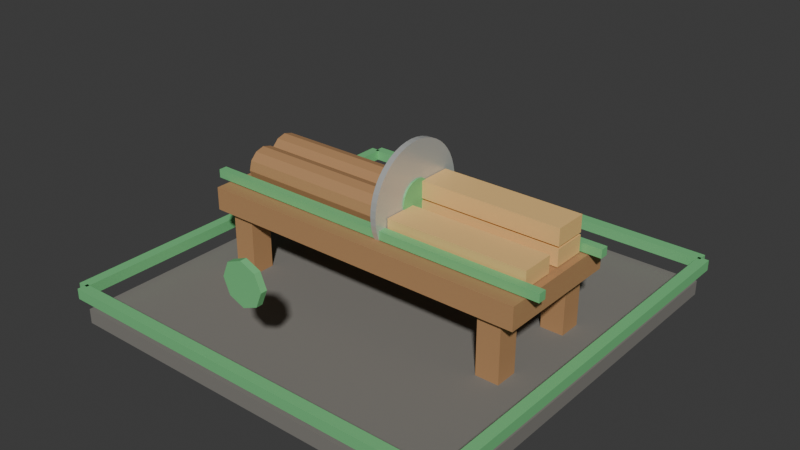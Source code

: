 # Source: t3_sawmill.blend  (saved by Blender 5.1.30; exported with 4.5.12 LTS)
import bpy
from mathutils import Matrix  # noqa: F401  (used for matrix-valued properties, if any)

bpy.ops.wm.read_factory_settings(use_empty=True)
scene = bpy.context.scene
scene.name = 'Scene'

# ---- materials (node trees are filled in below, after node groups)
mat_darkstone = bpy.data.materials.new('DarkStone')
mat_darkstone.diffuse_color = (0.21, 0.2, 0.18, 1.0)
mat_wood = bpy.data.materials.new('Wood')
mat_wood.diffuse_color = (0.46, 0.25, 0.11, 1.0)
mat_t3tieraccent = bpy.data.materials.new('T3TierAccent')
mat_t3tieraccent.diffuse_color = (0.2, 0.62, 0.25, 1.0)
mat_metal = bpy.data.materials.new('Metal')
mat_metal.diffuse_color = (0.6, 0.61, 0.59, 1.0)
mat_cutwood = bpy.data.materials.new('CutWood')
mat_cutwood.diffuse_color = (0.88, 0.56, 0.21, 1.0)

# ---- material node trees
mat_darkstone.use_nodes = True; mat_darkstone.node_tree.nodes.clear()
_N = mat_darkstone.node_tree.nodes; _L = mat_darkstone.node_tree.links
n0 = _N.new('ShaderNodeBsdfPrincipled'); n0.name = 'Principled BSDF'; n0.location = (-200, 100)
n0.inputs[0].default_value = (0.21, 0.2, 0.18, 1.0)
n0.inputs[2].default_value = 0.9
n1 = _N.new('ShaderNodeOutputMaterial'); n1.name = 'Material Output'; n1.location = (200, 100)
_L.new(n0.outputs[0], n1.inputs[0])
n1.is_active_output = True
mat_wood.use_nodes = True; mat_wood.node_tree.nodes.clear()
_N = mat_wood.node_tree.nodes; _L = mat_wood.node_tree.links
n0 = _N.new('ShaderNodeBsdfPrincipled'); n0.name = 'Principled BSDF'; n0.location = (-200, 100)
n0.inputs[0].default_value = (0.46, 0.25, 0.11, 1.0)
n0.inputs[2].default_value = 0.75
n1 = _N.new('ShaderNodeOutputMaterial'); n1.name = 'Material Output'; n1.location = (200, 100)
_L.new(n0.outputs[0], n1.inputs[0])
n1.is_active_output = True
mat_t3tieraccent.use_nodes = True; mat_t3tieraccent.node_tree.nodes.clear()
_N = mat_t3tieraccent.node_tree.nodes; _L = mat_t3tieraccent.node_tree.links
n0 = _N.new('ShaderNodeBsdfPrincipled'); n0.name = 'Principled BSDF'; n0.location = (-200, 100)
n0.inputs[0].default_value = (0.2, 0.62, 0.25, 1.0)
n0.inputs[1].default_value = 0.1
n0.inputs[2].default_value = 0.52
n1 = _N.new('ShaderNodeOutputMaterial'); n1.name = 'Material Output'; n1.location = (200, 100)
_L.new(n0.outputs[0], n1.inputs[0])
n1.is_active_output = True
mat_metal.use_nodes = True; mat_metal.node_tree.nodes.clear()
_N = mat_metal.node_tree.nodes; _L = mat_metal.node_tree.links
n0 = _N.new('ShaderNodeBsdfPrincipled'); n0.name = 'Principled BSDF'; n0.location = (-200, 100)
n0.inputs[0].default_value = (0.6, 0.61, 0.59, 1.0)
n0.inputs[1].default_value = 0.35
n0.inputs[2].default_value = 0.32
n1 = _N.new('ShaderNodeOutputMaterial'); n1.name = 'Material Output'; n1.location = (200, 100)
_L.new(n0.outputs[0], n1.inputs[0])
n1.is_active_output = True
mat_cutwood.use_nodes = True; mat_cutwood.node_tree.nodes.clear()
_N = mat_cutwood.node_tree.nodes; _L = mat_cutwood.node_tree.links
n0 = _N.new('ShaderNodeBsdfPrincipled'); n0.name = 'Principled BSDF'; n0.location = (-200, 100)
n0.inputs[0].default_value = (0.88, 0.56, 0.21, 1.0)
n0.inputs[2].default_value = 0.68
n1 = _N.new('ShaderNodeOutputMaterial'); n1.name = 'Material Output'; n1.location = (200, 100)
_L.new(n0.outputs[0], n1.inputs[0])
n1.is_active_output = True

# ---- world
world_world = bpy.data.worlds.new('World'); scene.world = world_world
world_world.use_nodes = True; world_world.node_tree.nodes.clear()
_N = world_world.node_tree.nodes; _L = world_world.node_tree.links
n0 = _N.new('ShaderNodeOutputWorld'); n0.name = 'World Output'; n0.location = (200, 100)
n1 = _N.new('ShaderNodeBackground'); n1.name = 'Background'; n1.location = (-200, 100)
n1.inputs[0].default_value = (0.05088, 0.05088, 0.05088, 1.0)
_L.new(n1.outputs[0], n0.inputs[0])
n0.is_active_output = True
world_world.color = (0.05088, 0.05088, 0.05088)
world_world.sun_shadow_jitter_overblur = 0.0

# ---- meshes
me_footprintbase_mesh = bpy.data.meshes.new('FootprintBase_Mesh')
me_footprintbase_mesh.from_pydata([(-1.9, -1.9, -0.07), (-1.9, -1.9, 0.07), (-1.9, 1.9, -0.07), (-1.9, 1.9, 0.07), (1.9, -1.9, -0.07), (1.9, -1.9, 0.07), (1.9, 1.9, -0.07), (1.9, 1.9, 0.07)], [], [(0, 1, 3, 2), (2, 3, 7, 6), (6, 7, 5, 4), (4, 5, 1, 0), (2, 6, 4, 0), (7, 3, 1, 5)])
_uv = me_footprintbase_mesh.uv_layers.new(name='UVMap')
_uv.uv.foreach_set('vector', [0.375, 0.0, 0.625, 0.0, 0.625, 0.25, 0.375, 0.25, 0.375, 0.25, 0.625, 0.25, 0.625, 0.5, 0.375, 0.5, 0.375, 0.5, 0.625, 0.5, 0.625, 0.75, 0.375, 0.75, 0.375, 0.75, 0.625, 0.75, 0.625, 1.0, 0.375, 1.0, 0.125, 0.5, 0.375, 0.5, 0.375, 0.75, 0.125, 0.75, 0.625, 0.5, 0.875, 0.5, 0.875, 0.75, 0.625, 0.75])
me_footprintbase_mesh.materials.append(mat_darkstone)
me_footprintbase_mesh.update()
me_tabletop_mesh = bpy.data.meshes.new('TableTop_Mesh')
me_tabletop_mesh.from_pydata([(-1.6, -0.625, -0.11), (-1.6, -0.625, 0.11), (-1.6, 0.625, -0.11), (-1.6, 0.625, 0.11), (1.6, -0.625, -0.11), (1.6, -0.625, 0.11), (1.6, 0.625, -0.11), (1.6, 0.625, 0.11)], [], [(0, 1, 3, 2), (2, 3, 7, 6), (6, 7, 5, 4), (4, 5, 1, 0), (2, 6, 4, 0), (7, 3, 1, 5)])
_uv = me_tabletop_mesh.uv_layers.new(name='UVMap')
_uv.uv.foreach_set('vector', [0.375, 0.0, 0.625, 0.0, 0.625, 0.25, 0.375, 0.25, 0.375, 0.25, 0.625, 0.25, 0.625, 0.5, 0.375, 0.5, 0.375, 0.5, 0.625, 0.5, 0.625, 0.75, 0.375, 0.75, 0.375, 0.75, 0.625, 0.75, 0.625, 1.0, 0.375, 1.0, 0.125, 0.5, 0.375, 0.5, 0.375, 0.75, 0.125, 0.75, 0.625, 0.5, 0.875, 0.5, 0.875, 0.75, 0.625, 0.75])
me_tabletop_mesh.materials.append(mat_wood)
me_tabletop_mesh.update()
me_tableleg_mesh = bpy.data.meshes.new('TableLeg_Mesh')
me_tableleg_mesh.from_pydata([(-0.11, -0.11, -0.36), (-0.11, -0.11, 0.36), (-0.11, 0.11, -0.36), (-0.11, 0.11, 0.36), (0.11, -0.11, -0.36), (0.11, -0.11, 0.36), (0.11, 0.11, -0.36), (0.11, 0.11, 0.36)], [], [(0, 1, 3, 2), (2, 3, 7, 6), (6, 7, 5, 4), (4, 5, 1, 0), (2, 6, 4, 0), (7, 3, 1, 5)])
_uv = me_tableleg_mesh.uv_layers.new(name='UVMap')
_uv.uv.foreach_set('vector', [0.375, 0.0, 0.625, 0.0, 0.625, 0.25, 0.375, 0.25, 0.375, 0.25, 0.625, 0.25, 0.625, 0.5, 0.375, 0.5, 0.375, 0.5, 0.625, 0.5, 0.625, 0.75, 0.375, 0.75, 0.375, 0.75, 0.625, 0.75, 0.625, 1.0, 0.375, 1.0, 0.125, 0.5, 0.375, 0.5, 0.375, 0.75, 0.125, 0.75, 0.625, 0.5, 0.875, 0.5, 0.875, 0.75, 0.625, 0.75])
me_tableleg_mesh.materials.append(mat_wood)
me_tableleg_mesh.update()
me_tableleg_mesh_001 = bpy.data.meshes.new('TableLeg_Mesh.001')
me_tableleg_mesh_001.from_pydata([(-0.11, -0.11, -0.36), (-0.11, -0.11, 0.36), (-0.11, 0.11, -0.36), (-0.11, 0.11, 0.36), (0.11, -0.11, -0.36), (0.11, -0.11, 0.36), (0.11, 0.11, -0.36), (0.11, 0.11, 0.36)], [], [(0, 1, 3, 2), (2, 3, 7, 6), (6, 7, 5, 4), (4, 5, 1, 0), (2, 6, 4, 0), (7, 3, 1, 5)])
_uv = me_tableleg_mesh_001.uv_layers.new(name='UVMap')
_uv.uv.foreach_set('vector', [0.375, 0.0, 0.625, 0.0, 0.625, 0.25, 0.375, 0.25, 0.375, 0.25, 0.625, 0.25, 0.625, 0.5, 0.375, 0.5, 0.375, 0.5, 0.625, 0.5, 0.625, 0.75, 0.375, 0.75, 0.375, 0.75, 0.625, 0.75, 0.625, 1.0, 0.375, 1.0, 0.125, 0.5, 0.375, 0.5, 0.375, 0.75, 0.125, 0.75, 0.625, 0.5, 0.875, 0.5, 0.875, 0.75, 0.625, 0.75])
me_tableleg_mesh_001.materials.append(mat_wood)
me_tableleg_mesh_001.update()
me_tableleg_mesh_002 = bpy.data.meshes.new('TableLeg_Mesh.002')
me_tableleg_mesh_002.from_pydata([(-0.11, -0.11, -0.36), (-0.11, -0.11, 0.36), (-0.11, 0.11, -0.36), (-0.11, 0.11, 0.36), (0.11, -0.11, -0.36), (0.11, -0.11, 0.36), (0.11, 0.11, -0.36), (0.11, 0.11, 0.36)], [], [(0, 1, 3, 2), (2, 3, 7, 6), (6, 7, 5, 4), (4, 5, 1, 0), (2, 6, 4, 0), (7, 3, 1, 5)])
_uv = me_tableleg_mesh_002.uv_layers.new(name='UVMap')
_uv.uv.foreach_set('vector', [0.375, 0.0, 0.625, 0.0, 0.625, 0.25, 0.375, 0.25, 0.375, 0.25, 0.625, 0.25, 0.625, 0.5, 0.375, 0.5, 0.375, 0.5, 0.625, 0.5, 0.625, 0.75, 0.375, 0.75, 0.375, 0.75, 0.625, 0.75, 0.625, 1.0, 0.375, 1.0, 0.125, 0.5, 0.375, 0.5, 0.375, 0.75, 0.125, 0.75, 0.625, 0.5, 0.875, 0.5, 0.875, 0.75, 0.625, 0.75])
me_tableleg_mesh_002.materials.append(mat_wood)
me_tableleg_mesh_002.update()
me_tableleg_mesh_003 = bpy.data.meshes.new('TableLeg_Mesh.003')
me_tableleg_mesh_003.from_pydata([(-0.11, -0.11, -0.36), (-0.11, -0.11, 0.36), (-0.11, 0.11, -0.36), (-0.11, 0.11, 0.36), (0.11, -0.11, -0.36), (0.11, -0.11, 0.36), (0.11, 0.11, -0.36), (0.11, 0.11, 0.36)], [], [(0, 1, 3, 2), (2, 3, 7, 6), (6, 7, 5, 4), (4, 5, 1, 0), (2, 6, 4, 0), (7, 3, 1, 5)])
_uv = me_tableleg_mesh_003.uv_layers.new(name='UVMap')
_uv.uv.foreach_set('vector', [0.375, 0.0, 0.625, 0.0, 0.625, 0.25, 0.375, 0.25, 0.375, 0.25, 0.625, 0.25, 0.625, 0.5, 0.375, 0.5, 0.375, 0.5, 0.625, 0.5, 0.625, 0.75, 0.375, 0.75, 0.375, 0.75, 0.625, 0.75, 0.625, 1.0, 0.375, 1.0, 0.125, 0.5, 0.375, 0.5, 0.375, 0.75, 0.125, 0.75, 0.625, 0.5, 0.875, 0.5, 0.875, 0.75, 0.625, 0.75])
me_tableleg_mesh_003.materials.append(mat_wood)
me_tableleg_mesh_003.update()
me_leftrail_mesh = bpy.data.meshes.new('LeftRail_Mesh')
me_leftrail_mesh.from_pydata([(-1.725, -0.04, -0.04), (-1.725, -0.04, 0.04), (-1.725, 0.04, -0.04), (-1.725, 0.04, 0.04), (1.725, -0.04, -0.04), (1.725, -0.04, 0.04), (1.725, 0.04, -0.04), (1.725, 0.04, 0.04)], [], [(0, 1, 3, 2), (2, 3, 7, 6), (6, 7, 5, 4), (4, 5, 1, 0), (2, 6, 4, 0), (7, 3, 1, 5)])
_uv = me_leftrail_mesh.uv_layers.new(name='UVMap')
_uv.uv.foreach_set('vector', [0.375, 0.0, 0.625, 0.0, 0.625, 0.25, 0.375, 0.25, 0.375, 0.25, 0.625, 0.25, 0.625, 0.5, 0.375, 0.5, 0.375, 0.5, 0.625, 0.5, 0.625, 0.75, 0.375, 0.75, 0.375, 0.75, 0.625, 0.75, 0.625, 1.0, 0.375, 1.0, 0.125, 0.5, 0.375, 0.5, 0.375, 0.75, 0.125, 0.75, 0.625, 0.5, 0.875, 0.5, 0.875, 0.75, 0.625, 0.75])
me_leftrail_mesh.materials.append(mat_t3tieraccent)
me_leftrail_mesh.update()
me_rightrail_mesh = bpy.data.meshes.new('RightRail_Mesh')
me_rightrail_mesh.from_pydata([(-1.725, -0.04, -0.04), (-1.725, -0.04, 0.04), (-1.725, 0.04, -0.04), (-1.725, 0.04, 0.04), (1.725, -0.04, -0.04), (1.725, -0.04, 0.04), (1.725, 0.04, -0.04), (1.725, 0.04, 0.04)], [], [(0, 1, 3, 2), (2, 3, 7, 6), (6, 7, 5, 4), (4, 5, 1, 0), (2, 6, 4, 0), (7, 3, 1, 5)])
_uv = me_rightrail_mesh.uv_layers.new(name='UVMap')
_uv.uv.foreach_set('vector', [0.375, 0.0, 0.625, 0.0, 0.625, 0.25, 0.375, 0.25, 0.375, 0.25, 0.625, 0.25, 0.625, 0.5, 0.375, 0.5, 0.375, 0.5, 0.625, 0.5, 0.625, 0.75, 0.375, 0.75, 0.375, 0.75, 0.625, 0.75, 0.625, 1.0, 0.375, 1.0, 0.125, 0.5, 0.375, 0.5, 0.375, 0.75, 0.125, 0.75, 0.625, 0.5, 0.875, 0.5, 0.875, 0.75, 0.625, 0.75])
me_rightrail_mesh.materials.append(mat_t3tieraccent)
me_rightrail_mesh.update()
me_sawblade_mesh = bpy.data.meshes.new('SawBlade_Mesh')
me_sawblade_mesh.from_pydata([(0.0, 0.52, -0.0275), (0.0, 0.52, 0.0275), (0.06787, 0.5156, -0.0275), (0.06787, 0.5156, 0.0275), (0.1346, 0.5023, -0.0275), (0.1346, 0.5023, 0.0275), (0.199, 0.4804, -0.0275), (0.199, 0.4804, 0.0275), (0.26, 0.4503, -0.0275), (0.26, 0.4503, 0.0275), (0.3166, 0.4125, -0.0275), (0.3166, 0.4125, 0.0275), (0.3677, 0.3677, -0.0275), (0.3677, 0.3677, 0.0275), (0.4125, 0.3166, -0.0275), (0.4125, 0.3166, 0.0275), (0.4503, 0.26, -0.0275), (0.4503, 0.26, 0.0275), (0.4804, 0.199, -0.0275), (0.4804, 0.199, 0.0275), (0.5023, 0.1346, -0.0275), (0.5023, 0.1346, 0.0275), (0.5156, 0.06787, -0.0275), (0.5156, 0.06787, 0.0275), (0.52, 0.0, -0.0275), (0.52, 0.0, 0.0275), (0.5156, -0.06787, -0.0275), (0.5156, -0.06787, 0.0275), (0.5023, -0.1346, -0.0275), (0.5023, -0.1346, 0.0275), (0.4804, -0.199, -0.0275), (0.4804, -0.199, 0.0275), (0.4503, -0.26, -0.0275), (0.4503, -0.26, 0.0275), (0.4125, -0.3166, -0.0275), (0.4125, -0.3166, 0.0275), (0.3677, -0.3677, -0.0275), (0.3677, -0.3677, 0.0275), (0.3166, -0.4125, -0.0275), (0.3166, -0.4125, 0.0275), (0.26, -0.4503, -0.0275), (0.26, -0.4503, 0.0275), (0.199, -0.4804, -0.0275), (0.199, -0.4804, 0.0275), (0.1346, -0.5023, -0.0275), (0.1346, -0.5023, 0.0275), (0.06787, -0.5156, -0.0275), (0.06787, -0.5156, 0.0275), (0.0, -0.52, -0.0275), (0.0, -0.52, 0.0275), (-0.06787, -0.5156, -0.0275), (-0.06787, -0.5156, 0.0275), (-0.1346, -0.5023, -0.0275), (-0.1346, -0.5023, 0.0275), (-0.199, -0.4804, -0.0275), (-0.199, -0.4804, 0.0275), (-0.26, -0.4503, -0.0275), (-0.26, -0.4503, 0.0275), (-0.3166, -0.4125, -0.0275), (-0.3166, -0.4125, 0.0275), (-0.3677, -0.3677, -0.0275), (-0.3677, -0.3677, 0.0275), (-0.4125, -0.3166, -0.0275), (-0.4125, -0.3166, 0.0275), (-0.4503, -0.26, -0.0275), (-0.4503, -0.26, 0.0275), (-0.4804, -0.199, -0.0275), (-0.4804, -0.199, 0.0275), (-0.5023, -0.1346, -0.0275), (-0.5023, -0.1346, 0.0275), (-0.5156, -0.06787, -0.0275), (-0.5156, -0.06787, 0.0275), (-0.52, 0.0, -0.0275), (-0.52, 0.0, 0.0275), (-0.5156, 0.06787, -0.0275), (-0.5156, 0.06787, 0.0275), (-0.5023, 0.1346, -0.0275), (-0.5023, 0.1346, 0.0275), (-0.4804, 0.199, -0.0275), (-0.4804, 0.199, 0.0275), (-0.4503, 0.26, -0.0275), (-0.4503, 0.26, 0.0275), (-0.4125, 0.3166, -0.0275), (-0.4125, 0.3166, 0.0275), (-0.3677, 0.3677, -0.0275), (-0.3677, 0.3677, 0.0275), (-0.3166, 0.4125, -0.0275), (-0.3166, 0.4125, 0.0275), (-0.26, 0.4503, -0.0275), (-0.26, 0.4503, 0.0275), (-0.199, 0.4804, -0.0275), (-0.199, 0.4804, 0.0275), (-0.1346, 0.5023, -0.0275), (-0.1346, 0.5023, 0.0275), (-0.06787, 0.5156, -0.0275), (-0.06787, 0.5156, 0.0275)], [], [(0, 1, 3, 2), (2, 3, 5, 4), (4, 5, 7, 6), (6, 7, 9, 8), (8, 9, 11, 10), (10, 11, 13, 12), (12, 13, 15, 14), (14, 15, 17, 16), (16, 17, 19, 18), (18, 19, 21, 20), (20, 21, 23, 22), (22, 23, 25, 24), (24, 25, 27, 26), (26, 27, 29, 28), (28, 29, 31, 30), (30, 31, 33, 32), (32, 33, 35, 34), (34, 35, 37, 36), (36, 37, 39, 38), (38, 39, 41, 40), (40, 41, 43, 42), (42, 43, 45, 44), (44, 45, 47, 46), (46, 47, 49, 48), (48, 49, 51, 50), (50, 51, 53, 52), (52, 53, 55, 54), (54, 55, 57, 56), (56, 57, 59, 58), (58, 59, 61, 60), (60, 61, 63, 62), (62, 63, 65, 64), (64, 65, 67, 66), (66, 67, 69, 68), (68, 69, 71, 70), (70, 71, 73, 72), (72, 73, 75, 74), (74, 75, 77, 76), (76, 77, 79, 78), (78, 79, 81, 80), (80, 81, 83, 82), (82, 83, 85, 84), (84, 85, 87, 86), (86, 87, 89, 88), (88, 89, 91, 90), (90, 91, 93, 92), (3, 1, 95, 93, 91, 89, 87, 85, 83, 81, 79, 77, 75, 73, 71, 69, 67, 65, 63, 61, 59, 57, 55, 53, 51, 49, 47, 45, 43, 41, 39, 37, 35, 33, 31, 29, 27, 25, 23, 21, 19, 17, 15, 13, 11, 9, 7, 5), (92, 93, 95, 94), (94, 95, 1, 0), (0, 2, 4, 6, 8, 10, 12, 14, 16, 18, 20, 22, 24, 26, 28, 30, 32, 34, 36, 38, 40, 42, 44, 46, 48, 50, 52, 54, 56, 58, 60, 62, 64, 66, 68, 70, 72, 74, 76, 78, 80, 82, 84, 86, 88, 90, 92, 94)])
_uv = me_sawblade_mesh.uv_layers.new(name='UVMap')
_uv.uv.foreach_set('vector', [1.0, 0.5, 1.0, 1.0, 0.9792, 1.0, 0.9792, 0.5, 0.9792, 0.5, 0.9792, 1.0, 0.9583, 1.0, 0.9583, 0.5, 0.9583, 0.5, 0.9583, 1.0, 0.9375, 1.0, 0.9375, 0.5, 0.9375, 0.5, 0.9375, 1.0, 0.9167, 1.0, 0.9167, 0.5, 0.9167, 0.5, 0.9167, 1.0, 0.8958, 1.0, 0.8958, 0.5, 0.8958, 0.5, 0.8958, 1.0, 0.875, 1.0, 0.875, 0.5, 0.875, 0.5, 0.875, 1.0, 0.8542, 1.0, 0.8542, 0.5, 0.8542, 0.5, 0.8542, 1.0, 0.8333, 1.0, 0.8333, 0.5, 0.8333, 0.5, 0.8333, 1.0, 0.8125, 1.0, 0.8125, 0.5, 0.8125, 0.5, 0.8125, 1.0, 0.7917, 1.0, 0.7917, 0.5, 0.7917, 0.5, 0.7917, 1.0, 0.7708, 1.0, 0.7708, 0.5, 0.7708, 0.5, 0.7708, 1.0, 0.75, 1.0, 0.75, 0.5, 0.75, 0.5, 0.75, 1.0, 0.7292, 1.0, 0.7292, 0.5, 0.7292, 0.5, 0.7292, 1.0, 0.7083, 1.0, 0.7083, 0.5, 0.7083, 0.5, 0.7083, 1.0, 0.6875, 1.0, 0.6875, 0.5, 0.6875, 0.5, 0.6875, 1.0, 0.6667, 1.0, 0.6667, 0.5, 0.6667, 0.5, 0.6667, 1.0, 0.6458, 1.0, 0.6458, 0.5, 0.6458, 0.5, 0.6458, 1.0, 0.625, 1.0, 0.625, 0.5, 0.625, 0.5, 0.625, 1.0, 0.6042, 1.0, 0.6042, 0.5, 0.6042, 0.5, 0.6042, 1.0, 0.5833, 1.0, 0.5833, 0.5, 0.5833, 0.5, 0.5833, 1.0, 0.5625, 1.0, 0.5625, 0.5, 0.5625, 0.5, 0.5625, 1.0, 0.5417, 1.0, 0.5417, 0.5, 0.5417, 0.5, 0.5417, 1.0, 0.5208, 1.0, 0.5208, 0.5, 0.5208, 0.5, 0.5208, 1.0, 0.5, 1.0, 0.5, 0.5, 0.5, 0.5, 0.5, 1.0, 0.4792, 1.0, 0.4792, 0.5, 0.4792, 0.5, 0.4792, 1.0, 0.4583, 1.0, 0.4583, 0.5, 0.4583, 0.5, 0.4583, 1.0, 0.4375, 1.0, 0.4375, 0.5, 0.4375, 0.5, 0.4375, 1.0, 0.4167, 1.0, 0.4167, 0.5, 0.4167, 0.5, 0.4167, 1.0, 0.3958, 1.0, 0.3958, 0.5, 0.3958, 0.5, 0.3958, 1.0, 0.375, 1.0, 0.375, 0.5, 0.375, 0.5, 0.375, 1.0, 0.3542, 1.0, 0.3542, 0.5, 0.3542, 0.5, 0.3542, 1.0, 0.3333, 1.0, 0.3333, 0.5, 0.3333, 0.5, 0.3333, 1.0, 0.3125, 1.0, 0.3125, 0.5, 0.3125, 0.5, 0.3125, 1.0, 0.2917, 1.0, 0.2917, 0.5, 0.2917, 0.5, 0.2917, 1.0, 0.2708, 1.0, 0.2708, 0.5, 0.2708, 0.5, 0.2708, 1.0, 0.25, 1.0, 0.25, 0.5, 0.25, 0.5, 0.25, 1.0, 0.2292, 1.0, 0.2292, 0.5, 0.2292, 0.5, 0.2292, 1.0, 0.2083, 1.0, 0.2083, 0.5, 0.2083, 0.5, 0.2083, 1.0, 0.1875, 1.0, 0.1875, 0.5, 0.1875, 0.5, 0.1875, 1.0, 0.1667, 1.0, 0.1667, 0.5, 0.1667, 0.5, 0.1667, 1.0, 0.1458, 1.0, 0.1458, 0.5, 0.1458, 0.5, 0.1458, 1.0, 0.125, 1.0, 0.125, 0.5, 0.125, 0.5, 0.125, 1.0, 0.1042, 1.0, 0.1042, 0.5, 0.1042, 0.5, 0.1042, 1.0, 0.08333, 1.0, 0.08333, 0.5, 0.08333, 0.5, 0.08333, 1.0, 0.0625, 1.0, 0.0625, 0.5, 0.0625, 0.5, 0.0625, 1.0, 0.04167, 1.0, 0.04167, 0.5, 0.2813, 0.4879, 0.25, 0.49, 0.2187, 0.4879, 0.1879, 0.4818, 0.1582, 0.4717, 0.13, 0.4578, 0.1039, 0.4404, 0.08029, 0.4197, 0.0596, 0.3961, 0.04215, 0.37, 0.02827, 0.3418, 0.01818, 0.3121, 0.01205, 0.2813, 0.01, 0.25, 0.01205, 0.2187, 0.01818, 0.1879, 0.02827, 0.1582, 0.04215, 0.13, 0.0596, 0.1039, 0.08029, 0.08029, 0.1039, 0.0596, 0.13, 0.04215, 0.1582, 0.02827, 0.1879, 0.01818, 0.2187, 0.01205, 0.25, 0.01, 0.2813, 0.01205, 0.3121, 0.01818, 0.3418, 0.02827, 0.37, 0.04215, 0.3961, 0.0596, 0.4197, 0.08029, 0.4404, 0.1039, 0.4578, 0.13, 0.4717, 0.1582, 0.4818, 0.1879, 0.4879, 0.2187, 0.49, 0.25, 0.4879, 0.2813, 0.4818, 0.3121, 0.4717, 0.3418, 0.4578, 0.37, 0.4404, 0.3961, 0.4197, 0.4197, 0.3961, 0.4404, 0.37, 0.4578, 0.3418, 0.4717, 0.3121, 0.4818, 0.04167, 0.5, 0.04167, 1.0, 0.02083, 1.0, 0.02083, 0.5, 0.02083, 0.5, 0.02083, 1.0, 3.763e-07, 1.0, 3.763e-07, 0.5, 0.75, 0.49, 0.7813, 0.4879, 0.8121, 0.4818, 0.8418, 0.4717, 0.87, 0.4578, 0.8961, 0.4404, 0.9197, 0.4197, 0.9404, 0.3961, 0.9578, 0.37, 0.9717, 0.3418, 0.9818, 0.3121, 0.9879, 0.2813, 0.99, 0.25, 0.9879, 0.2187, 0.9818, 0.1879, 0.9717, 0.1582, 0.9578, 0.13, 0.9404, 0.1039, 0.9197, 0.08029, 0.8961, 0.0596, 0.87, 0.04215, 0.8418, 0.02827, 0.8121, 0.01818, 0.7813, 0.01205, 0.75, 0.01, 0.7187, 0.01205, 0.6879, 0.01818, 0.6582, 0.02827, 0.63, 0.04215, 0.6039, 0.0596, 0.5803, 0.08029, 0.5596, 0.1039, 0.5422, 0.13, 0.5283, 0.1582, 0.5182, 0.1879, 0.5121, 0.2187, 0.51, 0.25, 0.5121, 0.2813, 0.5182, 0.3121, 0.5283, 0.3418, 0.5422, 0.37, 0.5596, 0.3961, 0.5803, 0.4197, 0.6039, 0.4404, 0.63, 0.4578, 0.6582, 0.4717, 0.6879, 0.4818, 0.7187, 0.4879])
me_sawblade_mesh.materials.append(mat_metal)
me_sawblade_mesh.update()
me_bladehub_mesh = bpy.data.meshes.new('BladeHub_Mesh')
me_bladehub_mesh.from_pydata([(0.0, 0.18, -0.04), (0.0, 0.18, 0.04), (0.06888, 0.1663, -0.04), (0.06888, 0.1663, 0.04), (0.1273, 0.1273, -0.04), (0.1273, 0.1273, 0.04), (0.1663, 0.06888, -0.04), (0.1663, 0.06888, 0.04), (0.18, 0.0, -0.04), (0.18, 0.0, 0.04), (0.1663, -0.06888, -0.04), (0.1663, -0.06888, 0.04), (0.1273, -0.1273, -0.04), (0.1273, -0.1273, 0.04), (0.06888, -0.1663, -0.04), (0.06888, -0.1663, 0.04), (0.0, -0.18, -0.04), (0.0, -0.18, 0.04), (-0.06888, -0.1663, -0.04), (-0.06888, -0.1663, 0.04), (-0.1273, -0.1273, -0.04), (-0.1273, -0.1273, 0.04), (-0.1663, -0.06888, -0.04), (-0.1663, -0.06888, 0.04), (-0.18, 0.0, -0.04), (-0.18, 0.0, 0.04), (-0.1663, 0.06888, -0.04), (-0.1663, 0.06888, 0.04), (-0.1273, 0.1273, -0.04), (-0.1273, 0.1273, 0.04), (-0.06888, 0.1663, -0.04), (-0.06888, 0.1663, 0.04)], [], [(0, 1, 3, 2), (2, 3, 5, 4), (4, 5, 7, 6), (6, 7, 9, 8), (8, 9, 11, 10), (10, 11, 13, 12), (12, 13, 15, 14), (14, 15, 17, 16), (16, 17, 19, 18), (18, 19, 21, 20), (20, 21, 23, 22), (22, 23, 25, 24), (24, 25, 27, 26), (26, 27, 29, 28), (3, 1, 31, 29, 27, 25, 23, 21, 19, 17, 15, 13, 11, 9, 7, 5), (28, 29, 31, 30), (30, 31, 1, 0), (0, 2, 4, 6, 8, 10, 12, 14, 16, 18, 20, 22, 24, 26, 28, 30)])
_uv = me_bladehub_mesh.uv_layers.new(name='UVMap')
_uv.uv.foreach_set('vector', [1.0, 0.5, 1.0, 1.0, 0.9375, 1.0, 0.9375, 0.5, 0.9375, 0.5, 0.9375, 1.0, 0.875, 1.0, 0.875, 0.5, 0.875, 0.5, 0.875, 1.0, 0.8125, 1.0, 0.8125, 0.5, 0.8125, 0.5, 0.8125, 1.0, 0.75, 1.0, 0.75, 0.5, 0.75, 0.5, 0.75, 1.0, 0.6875, 1.0, 0.6875, 0.5, 0.6875, 0.5, 0.6875, 1.0, 0.625, 1.0, 0.625, 0.5, 0.625, 0.5, 0.625, 1.0, 0.5625, 1.0, 0.5625, 0.5, 0.5625, 0.5, 0.5625, 1.0, 0.5, 1.0, 0.5, 0.5, 0.5, 0.5, 0.5, 1.0, 0.4375, 1.0, 0.4375, 0.5, 0.4375, 0.5, 0.4375, 1.0, 0.375, 1.0, 0.375, 0.5, 0.375, 0.5, 0.375, 1.0, 0.3125, 1.0, 0.3125, 0.5, 0.3125, 0.5, 0.3125, 1.0, 0.25, 1.0, 0.25, 0.5, 0.25, 0.5, 0.25, 1.0, 0.1875, 1.0, 0.1875, 0.5, 0.1875, 0.5, 0.1875, 1.0, 0.125, 1.0, 0.125, 0.5, 0.3418, 0.4717, 0.25, 0.49, 0.1582, 0.4717, 0.08029, 0.4197, 0.02827, 0.3418, 0.01, 0.25, 0.02827, 0.1582, 0.08029, 0.08029, 0.1582, 0.02827, 0.25, 0.01, 0.3418, 0.02827, 0.4197, 0.08029, 0.4717, 0.1582, 0.49, 0.25, 0.4717, 0.3418, 0.4197, 0.4197, 0.125, 0.5, 0.125, 1.0, 0.0625, 1.0, 0.0625, 0.5, 0.0625, 0.5, 0.0625, 1.0, 0.0, 1.0, 0.0, 0.5, 0.75, 0.49, 0.8418, 0.4717, 0.9197, 0.4197, 0.9717, 0.3418, 0.99, 0.25, 0.9717, 0.1582, 0.9197, 0.08029, 0.8418, 0.02827, 0.75, 0.01, 0.6582, 0.02827, 0.5803, 0.08029, 0.5283, 0.1582, 0.51, 0.25, 0.5283, 0.3418, 0.5803, 0.4197, 0.6582, 0.4717])
me_bladehub_mesh.materials.append(mat_t3tieraccent)
me_bladehub_mesh.update()
me_inputloga_mesh = bpy.data.meshes.new('InputLogA_Mesh')
me_inputloga_mesh.from_pydata([(0.0, 0.18, -0.825), (0.0, 0.18, 0.825), (0.09, 0.1559, -0.825), (0.09, 0.1559, 0.825), (0.1559, 0.09, -0.825), (0.1559, 0.09, 0.825), (0.18, 0.0, -0.825), (0.18, 0.0, 0.825), (0.1559, -0.09, -0.825), (0.1559, -0.09, 0.825), (0.09, -0.1559, -0.825), (0.09, -0.1559, 0.825), (0.0, -0.18, -0.825), (0.0, -0.18, 0.825), (-0.09, -0.1559, -0.825), (-0.09, -0.1559, 0.825), (-0.1559, -0.09, -0.825), (-0.1559, -0.09, 0.825), (-0.18, 0.0, -0.825), (-0.18, 0.0, 0.825), (-0.1559, 0.09, -0.825), (-0.1559, 0.09, 0.825), (-0.09, 0.1559, -0.825), (-0.09, 0.1559, 0.825)], [], [(0, 1, 3, 2), (2, 3, 5, 4), (4, 5, 7, 6), (6, 7, 9, 8), (8, 9, 11, 10), (10, 11, 13, 12), (12, 13, 15, 14), (14, 15, 17, 16), (16, 17, 19, 18), (18, 19, 21, 20), (3, 1, 23, 21, 19, 17, 15, 13, 11, 9, 7, 5), (20, 21, 23, 22), (22, 23, 1, 0), (0, 2, 4, 6, 8, 10, 12, 14, 16, 18, 20, 22)])
_uv = me_inputloga_mesh.uv_layers.new(name='UVMap')
_uv.uv.foreach_set('vector', [1.0, 0.5, 1.0, 1.0, 0.9167, 1.0, 0.9167, 0.5, 0.9167, 0.5, 0.9167, 1.0, 0.8333, 1.0, 0.8333, 0.5, 0.8333, 0.5, 0.8333, 1.0, 0.75, 1.0, 0.75, 0.5, 0.75, 0.5, 0.75, 1.0, 0.6667, 1.0, 0.6667, 0.5, 0.6667, 0.5, 0.6667, 1.0, 0.5833, 1.0, 0.5833, 0.5, 0.5833, 0.5, 0.5833, 1.0, 0.5, 1.0, 0.5, 0.5, 0.5, 0.5, 0.5, 1.0, 0.4167, 1.0, 0.4167, 0.5, 0.4167, 0.5, 0.4167, 1.0, 0.3333, 1.0, 0.3333, 0.5, 0.3333, 0.5, 0.3333, 1.0, 0.25, 1.0, 0.25, 0.5, 0.25, 0.5, 0.25, 1.0, 0.1667, 1.0, 0.1667, 0.5, 0.37, 0.4578, 0.25, 0.49, 0.13, 0.4578, 0.04215, 0.37, 0.01, 0.25, 0.04215, 0.13, 0.13, 0.04215, 0.25, 0.01, 0.37, 0.04215, 0.4578, 0.13, 0.49, 0.25, 0.4578, 0.37, 0.1667, 0.5, 0.1667, 1.0, 0.08333, 1.0, 0.08333, 0.5, 0.08333, 0.5, 0.08333, 1.0, 7.451e-08, 1.0, 7.451e-08, 0.5, 0.75, 0.49, 0.87, 0.4578, 0.9578, 0.37, 0.99, 0.25, 0.9578, 0.13, 0.87, 0.04215, 0.75, 0.01, 0.63, 0.04215, 0.5422, 0.13, 0.51, 0.25, 0.5422, 0.37, 0.63, 0.4578])
me_inputloga_mesh.materials.append(mat_wood)
me_inputloga_mesh.update()
me_inputlogb_mesh = bpy.data.meshes.new('InputLogB_Mesh')
me_inputlogb_mesh.from_pydata([(0.0, 0.18, -0.825), (0.0, 0.18, 0.825), (0.09, 0.1559, -0.825), (0.09, 0.1559, 0.825), (0.1559, 0.09, -0.825), (0.1559, 0.09, 0.825), (0.18, 0.0, -0.825), (0.18, 0.0, 0.825), (0.1559, -0.09, -0.825), (0.1559, -0.09, 0.825), (0.09, -0.1559, -0.825), (0.09, -0.1559, 0.825), (0.0, -0.18, -0.825), (0.0, -0.18, 0.825), (-0.09, -0.1559, -0.825), (-0.09, -0.1559, 0.825), (-0.1559, -0.09, -0.825), (-0.1559, -0.09, 0.825), (-0.18, 0.0, -0.825), (-0.18, 0.0, 0.825), (-0.1559, 0.09, -0.825), (-0.1559, 0.09, 0.825), (-0.09, 0.1559, -0.825), (-0.09, 0.1559, 0.825)], [], [(0, 1, 3, 2), (2, 3, 5, 4), (4, 5, 7, 6), (6, 7, 9, 8), (8, 9, 11, 10), (10, 11, 13, 12), (12, 13, 15, 14), (14, 15, 17, 16), (16, 17, 19, 18), (18, 19, 21, 20), (3, 1, 23, 21, 19, 17, 15, 13, 11, 9, 7, 5), (20, 21, 23, 22), (22, 23, 1, 0), (0, 2, 4, 6, 8, 10, 12, 14, 16, 18, 20, 22)])
_uv = me_inputlogb_mesh.uv_layers.new(name='UVMap')
_uv.uv.foreach_set('vector', [1.0, 0.5, 1.0, 1.0, 0.9167, 1.0, 0.9167, 0.5, 0.9167, 0.5, 0.9167, 1.0, 0.8333, 1.0, 0.8333, 0.5, 0.8333, 0.5, 0.8333, 1.0, 0.75, 1.0, 0.75, 0.5, 0.75, 0.5, 0.75, 1.0, 0.6667, 1.0, 0.6667, 0.5, 0.6667, 0.5, 0.6667, 1.0, 0.5833, 1.0, 0.5833, 0.5, 0.5833, 0.5, 0.5833, 1.0, 0.5, 1.0, 0.5, 0.5, 0.5, 0.5, 0.5, 1.0, 0.4167, 1.0, 0.4167, 0.5, 0.4167, 0.5, 0.4167, 1.0, 0.3333, 1.0, 0.3333, 0.5, 0.3333, 0.5, 0.3333, 1.0, 0.25, 1.0, 0.25, 0.5, 0.25, 0.5, 0.25, 1.0, 0.1667, 1.0, 0.1667, 0.5, 0.37, 0.4578, 0.25, 0.49, 0.13, 0.4578, 0.04215, 0.37, 0.01, 0.25, 0.04215, 0.13, 0.13, 0.04215, 0.25, 0.01, 0.37, 0.04215, 0.4578, 0.13, 0.49, 0.25, 0.4578, 0.37, 0.1667, 0.5, 0.1667, 1.0, 0.08333, 1.0, 0.08333, 0.5, 0.08333, 0.5, 0.08333, 1.0, 7.451e-08, 1.0, 7.451e-08, 0.5, 0.75, 0.49, 0.87, 0.4578, 0.9578, 0.37, 0.99, 0.25, 0.9578, 0.13, 0.87, 0.04215, 0.75, 0.01, 0.63, 0.04215, 0.5422, 0.13, 0.51, 0.25, 0.5422, 0.37, 0.63, 0.4578])
me_inputlogb_mesh.materials.append(mat_wood)
me_inputlogb_mesh.update()
me_outputplank_mesh = bpy.data.meshes.new('OutputPlank_Mesh')
me_outputplank_mesh.from_pydata([(-0.675, -0.16, -0.08), (-0.675, -0.16, 0.08), (-0.675, 0.16, -0.08), (-0.675, 0.16, 0.08), (0.675, -0.16, -0.08), (0.675, -0.16, 0.08), (0.675, 0.16, -0.08), (0.675, 0.16, 0.08)], [], [(0, 1, 3, 2), (2, 3, 7, 6), (6, 7, 5, 4), (4, 5, 1, 0), (2, 6, 4, 0), (7, 3, 1, 5)])
_uv = me_outputplank_mesh.uv_layers.new(name='UVMap')
_uv.uv.foreach_set('vector', [0.375, 0.0, 0.625, 0.0, 0.625, 0.25, 0.375, 0.25, 0.375, 0.25, 0.625, 0.25, 0.625, 0.5, 0.375, 0.5, 0.375, 0.5, 0.625, 0.5, 0.625, 0.75, 0.375, 0.75, 0.375, 0.75, 0.625, 0.75, 0.625, 1.0, 0.375, 1.0, 0.125, 0.5, 0.375, 0.5, 0.375, 0.75, 0.125, 0.75, 0.625, 0.5, 0.875, 0.5, 0.875, 0.75, 0.625, 0.75])
me_outputplank_mesh.materials.append(mat_cutwood)
me_outputplank_mesh.update()
me_outputplank_mesh_001 = bpy.data.meshes.new('OutputPlank_Mesh.001')
me_outputplank_mesh_001.from_pydata([(-0.675, -0.16, -0.08), (-0.675, -0.16, 0.08), (-0.675, 0.16, -0.08), (-0.675, 0.16, 0.08), (0.675, -0.16, -0.08), (0.675, -0.16, 0.08), (0.675, 0.16, -0.08), (0.675, 0.16, 0.08)], [], [(0, 1, 3, 2), (2, 3, 7, 6), (6, 7, 5, 4), (4, 5, 1, 0), (2, 6, 4, 0), (7, 3, 1, 5)])
_uv = me_outputplank_mesh_001.uv_layers.new(name='UVMap')
_uv.uv.foreach_set('vector', [0.375, 0.0, 0.625, 0.0, 0.625, 0.25, 0.375, 0.25, 0.375, 0.25, 0.625, 0.25, 0.625, 0.5, 0.375, 0.5, 0.375, 0.5, 0.625, 0.5, 0.625, 0.75, 0.375, 0.75, 0.375, 0.75, 0.625, 0.75, 0.625, 1.0, 0.375, 1.0, 0.125, 0.5, 0.375, 0.5, 0.375, 0.75, 0.125, 0.75, 0.625, 0.5, 0.875, 0.5, 0.875, 0.75, 0.625, 0.75])
me_outputplank_mesh_001.materials.append(mat_cutwood)
me_outputplank_mesh_001.update()
me_outputplank_mesh_002 = bpy.data.meshes.new('OutputPlank_Mesh.002')
me_outputplank_mesh_002.from_pydata([(-0.675, -0.16, -0.08), (-0.675, -0.16, 0.08), (-0.675, 0.16, -0.08), (-0.675, 0.16, 0.08), (0.675, -0.16, -0.08), (0.675, -0.16, 0.08), (0.675, 0.16, -0.08), (0.675, 0.16, 0.08)], [], [(0, 1, 3, 2), (2, 3, 7, 6), (6, 7, 5, 4), (4, 5, 1, 0), (2, 6, 4, 0), (7, 3, 1, 5)])
_uv = me_outputplank_mesh_002.uv_layers.new(name='UVMap')
_uv.uv.foreach_set('vector', [0.375, 0.0, 0.625, 0.0, 0.625, 0.25, 0.375, 0.25, 0.375, 0.25, 0.625, 0.25, 0.625, 0.5, 0.375, 0.5, 0.375, 0.5, 0.625, 0.5, 0.625, 0.75, 0.375, 0.75, 0.375, 0.75, 0.625, 0.75, 0.625, 1.0, 0.375, 1.0, 0.125, 0.5, 0.375, 0.5, 0.375, 0.75, 0.125, 0.75, 0.625, 0.5, 0.875, 0.5, 0.875, 0.75, 0.625, 0.75])
me_outputplank_mesh_002.materials.append(mat_cutwood)
me_outputplank_mesh_002.update()
me_tierfronttrim_mesh = bpy.data.meshes.new('TierFrontTrim_Mesh')
me_tierfronttrim_mesh.from_pydata([(-1.91, -0.05, -0.05), (-1.91, -0.05, 0.05), (-1.91, 0.05, -0.05), (-1.91, 0.05, 0.05), (1.91, -0.05, -0.05), (1.91, -0.05, 0.05), (1.91, 0.05, -0.05), (1.91, 0.05, 0.05)], [], [(0, 1, 3, 2), (2, 3, 7, 6), (6, 7, 5, 4), (4, 5, 1, 0), (2, 6, 4, 0), (7, 3, 1, 5)])
_uv = me_tierfronttrim_mesh.uv_layers.new(name='UVMap')
_uv.uv.foreach_set('vector', [0.375, 0.0, 0.625, 0.0, 0.625, 0.25, 0.375, 0.25, 0.375, 0.25, 0.625, 0.25, 0.625, 0.5, 0.375, 0.5, 0.375, 0.5, 0.625, 0.5, 0.625, 0.75, 0.375, 0.75, 0.375, 0.75, 0.625, 0.75, 0.625, 1.0, 0.375, 1.0, 0.125, 0.5, 0.375, 0.5, 0.375, 0.75, 0.125, 0.75, 0.625, 0.5, 0.875, 0.5, 0.875, 0.75, 0.625, 0.75])
me_tierfronttrim_mesh.materials.append(mat_t3tieraccent)
me_tierfronttrim_mesh.update()
me_tierbacktrim_mesh = bpy.data.meshes.new('TierBackTrim_Mesh')
me_tierbacktrim_mesh.from_pydata([(-1.91, -0.05, -0.05), (-1.91, -0.05, 0.05), (-1.91, 0.05, -0.05), (-1.91, 0.05, 0.05), (1.91, -0.05, -0.05), (1.91, -0.05, 0.05), (1.91, 0.05, -0.05), (1.91, 0.05, 0.05)], [], [(0, 1, 3, 2), (2, 3, 7, 6), (6, 7, 5, 4), (4, 5, 1, 0), (2, 6, 4, 0), (7, 3, 1, 5)])
_uv = me_tierbacktrim_mesh.uv_layers.new(name='UVMap')
_uv.uv.foreach_set('vector', [0.375, 0.0, 0.625, 0.0, 0.625, 0.25, 0.375, 0.25, 0.375, 0.25, 0.625, 0.25, 0.625, 0.5, 0.375, 0.5, 0.375, 0.5, 0.625, 0.5, 0.625, 0.75, 0.375, 0.75, 0.375, 0.75, 0.625, 0.75, 0.625, 1.0, 0.375, 1.0, 0.125, 0.5, 0.375, 0.5, 0.375, 0.75, 0.125, 0.75, 0.625, 0.5, 0.875, 0.5, 0.875, 0.75, 0.625, 0.75])
me_tierbacktrim_mesh.materials.append(mat_t3tieraccent)
me_tierbacktrim_mesh.update()
me_tierlefttrim_mesh = bpy.data.meshes.new('TierLeftTrim_Mesh')
me_tierlefttrim_mesh.from_pydata([(-0.05, -1.91, -0.05), (-0.05, -1.91, 0.05), (-0.05, 1.91, -0.05), (-0.05, 1.91, 0.05), (0.05, -1.91, -0.05), (0.05, -1.91, 0.05), (0.05, 1.91, -0.05), (0.05, 1.91, 0.05)], [], [(0, 1, 3, 2), (2, 3, 7, 6), (6, 7, 5, 4), (4, 5, 1, 0), (2, 6, 4, 0), (7, 3, 1, 5)])
_uv = me_tierlefttrim_mesh.uv_layers.new(name='UVMap')
_uv.uv.foreach_set('vector', [0.375, 0.0, 0.625, 0.0, 0.625, 0.25, 0.375, 0.25, 0.375, 0.25, 0.625, 0.25, 0.625, 0.5, 0.375, 0.5, 0.375, 0.5, 0.625, 0.5, 0.625, 0.75, 0.375, 0.75, 0.375, 0.75, 0.625, 0.75, 0.625, 1.0, 0.375, 1.0, 0.125, 0.5, 0.375, 0.5, 0.375, 0.75, 0.125, 0.75, 0.625, 0.5, 0.875, 0.5, 0.875, 0.75, 0.625, 0.75])
me_tierlefttrim_mesh.materials.append(mat_t3tieraccent)
me_tierlefttrim_mesh.update()
me_tierrighttrim_mesh = bpy.data.meshes.new('TierRightTrim_Mesh')
me_tierrighttrim_mesh.from_pydata([(-0.05, -1.91, -0.05), (-0.05, -1.91, 0.05), (-0.05, 1.91, -0.05), (-0.05, 1.91, 0.05), (0.05, -1.91, -0.05), (0.05, -1.91, 0.05), (0.05, 1.91, -0.05), (0.05, 1.91, 0.05)], [], [(0, 1, 3, 2), (2, 3, 7, 6), (6, 7, 5, 4), (4, 5, 1, 0), (2, 6, 4, 0), (7, 3, 1, 5)])
_uv = me_tierrighttrim_mesh.uv_layers.new(name='UVMap')
_uv.uv.foreach_set('vector', [0.375, 0.0, 0.625, 0.0, 0.625, 0.25, 0.375, 0.25, 0.375, 0.25, 0.625, 0.25, 0.625, 0.5, 0.375, 0.5, 0.375, 0.5, 0.625, 0.5, 0.625, 0.75, 0.375, 0.75, 0.375, 0.75, 0.625, 0.75, 0.625, 1.0, 0.375, 1.0, 0.125, 0.5, 0.375, 0.5, 0.375, 0.75, 0.125, 0.75, 0.625, 0.5, 0.875, 0.5, 0.875, 0.75, 0.625, 0.75])
me_tierrighttrim_mesh.materials.append(mat_t3tieraccent)
me_tierrighttrim_mesh.update()
me_tieremblem_mesh = bpy.data.meshes.new('TierEmblem_Mesh')
me_tieremblem_mesh.from_pydata([(0.0, 0.2, -0.03), (0.0, 0.2, 0.03), (0.1414, 0.1414, -0.03), (0.1414, 0.1414, 0.03), (0.2, 0.0, -0.03), (0.2, 0.0, 0.03), (0.1414, -0.1414, -0.03), (0.1414, -0.1414, 0.03), (0.0, -0.2, -0.03), (0.0, -0.2, 0.03), (-0.1414, -0.1414, -0.03), (-0.1414, -0.1414, 0.03), (-0.2, 0.0, -0.03), (-0.2, 0.0, 0.03), (-0.1414, 0.1414, -0.03), (-0.1414, 0.1414, 0.03)], [], [(0, 1, 3, 2), (2, 3, 5, 4), (4, 5, 7, 6), (6, 7, 9, 8), (8, 9, 11, 10), (10, 11, 13, 12), (3, 1, 15, 13, 11, 9, 7, 5), (12, 13, 15, 14), (14, 15, 1, 0), (0, 2, 4, 6, 8, 10, 12, 14)])
_uv = me_tieremblem_mesh.uv_layers.new(name='UVMap')
_uv.uv.foreach_set('vector', [1.0, 0.5, 1.0, 1.0, 0.875, 1.0, 0.875, 0.5, 0.875, 0.5, 0.875, 1.0, 0.75, 1.0, 0.75, 0.5, 0.75, 0.5, 0.75, 1.0, 0.625, 1.0, 0.625, 0.5, 0.625, 0.5, 0.625, 1.0, 0.5, 1.0, 0.5, 0.5, 0.5, 0.5, 0.5, 1.0, 0.375, 1.0, 0.375, 0.5, 0.375, 0.5, 0.375, 1.0, 0.25, 1.0, 0.25, 0.5, 0.4197, 0.4197, 0.25, 0.49, 0.08029, 0.4197, 0.01, 0.25, 0.08029, 0.08029, 0.25, 0.01, 0.4197, 0.08029, 0.49, 0.25, 0.25, 0.5, 0.25, 1.0, 0.125, 1.0, 0.125, 0.5, 0.125, 0.5, 0.125, 1.0, 0.0, 1.0, 0.0, 0.5, 0.75, 0.49, 0.9197, 0.4197, 0.99, 0.25, 0.9197, 0.08029, 0.75, 0.01, 0.5803, 0.08029, 0.51, 0.25, 0.5803, 0.4197])
me_tieremblem_mesh.materials.append(mat_t3tieraccent)
me_tieremblem_mesh.update()

# ---- objects
ob_t3sawmill = bpy.data.objects.new('T3Sawmill', None)
ob_footprintbase = bpy.data.objects.new('FootprintBase', me_footprintbase_mesh)
ob_tabletop = bpy.data.objects.new('TableTop', me_tabletop_mesh)
ob_tableleg = bpy.data.objects.new('TableLeg', me_tableleg_mesh)
ob_tableleg_001 = bpy.data.objects.new('TableLeg.001', me_tableleg_mesh_001)
ob_tableleg_002 = bpy.data.objects.new('TableLeg.002', me_tableleg_mesh_002)
ob_tableleg_003 = bpy.data.objects.new('TableLeg.003', me_tableleg_mesh_003)
ob_leftrail = bpy.data.objects.new('LeftRail', me_leftrail_mesh)
ob_rightrail = bpy.data.objects.new('RightRail', me_rightrail_mesh)
ob_sawblade = bpy.data.objects.new('SawBlade', me_sawblade_mesh)
ob_bladehub = bpy.data.objects.new('BladeHub', me_bladehub_mesh)
ob_inputloga = bpy.data.objects.new('InputLogA', me_inputloga_mesh)
ob_inputlogb = bpy.data.objects.new('InputLogB', me_inputlogb_mesh)
ob_outputplank = bpy.data.objects.new('OutputPlank', me_outputplank_mesh)
ob_outputplank_001 = bpy.data.objects.new('OutputPlank.001', me_outputplank_mesh_001)
ob_outputplank_002 = bpy.data.objects.new('OutputPlank.002', me_outputplank_mesh_002)
ob_tierfronttrim = bpy.data.objects.new('TierFrontTrim', me_tierfronttrim_mesh)
ob_tierbacktrim = bpy.data.objects.new('TierBackTrim', me_tierbacktrim_mesh)
ob_tierlefttrim = bpy.data.objects.new('TierLeftTrim', me_tierlefttrim_mesh)
ob_tierrighttrim = bpy.data.objects.new('TierRightTrim', me_tierrighttrim_mesh)
ob_tieremblem = bpy.data.objects.new('TierEmblem', me_tieremblem_mesh)

# ---- transforms, parenting, visibility, modifiers, constraints
ob_t3sawmill.location = (0.0, 0.0, 0.0)
ob_footprintbase.parent = ob_t3sawmill
ob_footprintbase.location = (0.0, 0.0, 0.07)
ob_tabletop.parent = ob_t3sawmill
ob_tabletop.location = (0.0, 0.0, 0.82)
ob_tableleg.parent = ob_t3sawmill
ob_tableleg.location = (-1.35, -0.46, 0.42)
ob_tableleg_001.parent = ob_t3sawmill
ob_tableleg_001.location = (-1.35, 0.46, 0.42)
ob_tableleg_002.parent = ob_t3sawmill
ob_tableleg_002.location = (1.35, -0.46, 0.42)
ob_tableleg_003.parent = ob_t3sawmill
ob_tableleg_003.location = (1.35, 0.46, 0.42)
ob_leftrail.parent = ob_t3sawmill
ob_leftrail.location = (0.0, -0.44, 0.98)
ob_rightrail.parent = ob_t3sawmill
ob_rightrail.location = (0.0, 0.44, 0.98)
ob_sawblade.parent = ob_t3sawmill
ob_sawblade.location = (0.15, 0.0, 1.14)
ob_sawblade.rotation_euler = (0.0, 1.571, 0.0)
ob_bladehub.parent = ob_t3sawmill
ob_bladehub.location = (0.15, 0.0, 1.14)
ob_bladehub.rotation_euler = (0.0, 1.571, 0.0)
ob_inputloga.parent = ob_t3sawmill
ob_inputloga.location = (-0.65, -0.16, 1.03)
ob_inputloga.rotation_euler = (0.0, 1.571, 0.0)
ob_inputlogb.parent = ob_t3sawmill
ob_inputlogb.location = (-0.72, 0.18, 1.03)
ob_inputlogb.rotation_euler = (0.0, 1.571, 0.0)
ob_outputplank.parent = ob_t3sawmill
ob_outputplank.location = (0.86, 0.22, 1.02)
ob_outputplank_001.parent = ob_t3sawmill
ob_outputplank_001.location = (0.86, 0.22, 1.2)
ob_outputplank_002.parent = ob_t3sawmill
ob_outputplank_002.location = (0.86, -0.22, 1.02)
ob_tierfronttrim.parent = ob_t3sawmill
ob_tierfronttrim.location = (0.0, -1.93, 0.325)
ob_tierbacktrim.parent = ob_t3sawmill
ob_tierbacktrim.location = (0.0, 1.93, 0.325)
ob_tierlefttrim.parent = ob_t3sawmill
ob_tierlefttrim.location = (-1.93, 0.0, 0.325)
ob_tierrighttrim.parent = ob_t3sawmill
ob_tierrighttrim.location = (1.93, 0.0, 0.325)
ob_tieremblem.parent = ob_t3sawmill
ob_tieremblem.location = (0.0, -1.78, 1.05)
ob_tieremblem.rotation_euler = (1.571, 0.0, 0.0)

# ---- collection membership
scene.collection.objects.link(ob_t3sawmill)
scene.collection.objects.link(ob_footprintbase)
scene.collection.objects.link(ob_tabletop)
scene.collection.objects.link(ob_tableleg)
scene.collection.objects.link(ob_tableleg_001)
scene.collection.objects.link(ob_tableleg_002)
scene.collection.objects.link(ob_tableleg_003)
scene.collection.objects.link(ob_leftrail)
scene.collection.objects.link(ob_rightrail)
scene.collection.objects.link(ob_sawblade)
scene.collection.objects.link(ob_bladehub)
scene.collection.objects.link(ob_inputloga)
scene.collection.objects.link(ob_inputlogb)
scene.collection.objects.link(ob_outputplank)
scene.collection.objects.link(ob_outputplank_001)
scene.collection.objects.link(ob_outputplank_002)
scene.collection.objects.link(ob_tierfronttrim)
scene.collection.objects.link(ob_tierbacktrim)
scene.collection.objects.link(ob_tierlefttrim)
scene.collection.objects.link(ob_tierrighttrim)
scene.collection.objects.link(ob_tieremblem)

# ---- scene / render settings (as saved in the file)
scene.frame_start = 1; scene.frame_end = 250; scene.frame_set(1)
scene.render.engine = 'BLENDER_EEVEE_NEXT'
scene.render.bake_bias = 0.0
scene.render.bake_samples = 0
scene.cycles.sampling_pattern = 'TABULATED_SOBOL'
scene.eevee.use_volume_custom_range = False
bpy.context.view_layer.update()

# ---- added for rendering (the .blend has no active camera and no usable light): camera, sun
cam_auto = bpy.data.cameras.new('AutoCamera')
cam_auto.lens = 50.0
cam_auto.sensor_width = 36.0
cam_auto.clip_end = 1000.0
ob_auto_camera = bpy.data.objects.new('AutoCamera', cam_auto)
scene.collection.objects.link(ob_auto_camera)
ob_auto_camera.location = (5.40436, -6.48523, 5.15349)
ob_auto_camera.rotation_euler = (1.09748, -7.21219e-08, 0.694738)
scene.camera = ob_auto_camera
light_auto_sun = bpy.data.lights.new('AutoSun', 'SUN')
light_auto_sun.energy = 3.0
light_auto_sun.angle = 0.0523599
ob_auto_sun = bpy.data.objects.new('AutoSun', light_auto_sun)
scene.collection.objects.link(ob_auto_sun)
ob_auto_sun.rotation_euler = (0.872665, 0.174533, 0.523599)
bpy.context.view_layer.update()
